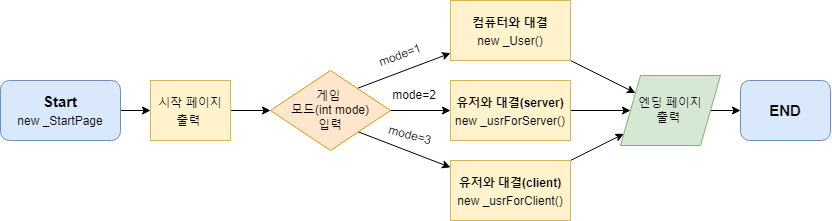

The diagram above was exported from draw.io. Its source (the exported page's mxGraphModel, read from the mxfile embedded in the PNG):
<mxGraphModel dx="1029" dy="766" grid="1" gridSize="10" guides="1" tooltips="1" connect="1" arrows="1" fold="1" page="1" pageScale="1" pageWidth="827" pageHeight="1169" math="0" shadow="0">
  <root>
    <mxCell id="0" />
    <mxCell id="1" parent="0" />
    <mxCell id="JI9jJcNvTkkC1bj22T_m-12" value="" style="edgeStyle=orthogonalEdgeStyle;rounded=0;orthogonalLoop=1;jettySize=auto;html=1;fontSize=15;" edge="1" parent="1">
      <mxGeometry relative="1" as="geometry">
        <mxPoint x="120" y="260" as="sourcePoint" />
        <mxPoint x="150" y="260" as="targetPoint" />
      </mxGeometry>
    </mxCell>
    <mxCell id="JI9jJcNvTkkC1bj22T_m-14" value="" style="edgeStyle=orthogonalEdgeStyle;rounded=0;orthogonalLoop=1;jettySize=auto;html=1;fontSize=15;" edge="1" parent="1">
      <mxGeometry relative="1" as="geometry">
        <mxPoint x="220" y="260" as="sourcePoint" />
        <mxPoint x="270" y="260" as="targetPoint" />
      </mxGeometry>
    </mxCell>
    <mxCell id="JI9jJcNvTkkC1bj22T_m-40" value="" style="edgeStyle=none;rounded=0;orthogonalLoop=1;jettySize=auto;html=1;fontSize=15;" edge="1" parent="1" target="JI9jJcNvTkkC1bj22T_m-34">
      <mxGeometry relative="1" as="geometry">
        <mxPoint x="357.4418604651163" y="237.67441860465112" as="sourcePoint" />
      </mxGeometry>
    </mxCell>
    <mxCell id="JI9jJcNvTkkC1bj22T_m-41" value="" style="edgeStyle=none;rounded=0;orthogonalLoop=1;jettySize=auto;html=1;fontSize=15;" edge="1" parent="1" target="JI9jJcNvTkkC1bj22T_m-30">
      <mxGeometry relative="1" as="geometry">
        <mxPoint x="344.57627118644064" y="276.271186440678" as="sourcePoint" />
      </mxGeometry>
    </mxCell>
    <mxCell id="JI9jJcNvTkkC1bj22T_m-42" value="" style="edgeStyle=none;rounded=0;orthogonalLoop=1;jettySize=auto;html=1;fontSize=15;" edge="1" parent="1" target="JI9jJcNvTkkC1bj22T_m-32">
      <mxGeometry relative="1" as="geometry">
        <mxPoint x="350" y="260" as="sourcePoint" />
      </mxGeometry>
    </mxCell>
    <mxCell id="JI9jJcNvTkkC1bj22T_m-20" value="&lt;b&gt;Start&lt;br&gt;&lt;/b&gt;&lt;span style=&quot;font-size: 12px&quot;&gt;new _StartPage&lt;/span&gt;" style="rounded=1;whiteSpace=wrap;html=1;fontSize=15;fillColor=#dae8fc;strokeColor=#6c8ebf;" vertex="1" parent="1">
      <mxGeometry y="230" width="120" height="60" as="geometry" />
    </mxCell>
    <mxCell id="JI9jJcNvTkkC1bj22T_m-29" value="&lt;span style=&quot;font-size: 12px&quot;&gt;시작 페이지 출력&amp;nbsp;&lt;/span&gt;" style="rounded=0;whiteSpace=wrap;html=1;fontSize=15;fillColor=#fff2cc;strokeColor=#d6b656;" vertex="1" parent="1">
      <mxGeometry x="150" y="230" width="80" height="60" as="geometry" />
    </mxCell>
    <mxCell id="JI9jJcNvTkkC1bj22T_m-54" value="" style="edgeStyle=none;rounded=0;orthogonalLoop=1;jettySize=auto;html=1;fontSize=12;" edge="1" parent="1" source="JI9jJcNvTkkC1bj22T_m-30" target="JI9jJcNvTkkC1bj22T_m-50">
      <mxGeometry relative="1" as="geometry" />
    </mxCell>
    <mxCell id="JI9jJcNvTkkC1bj22T_m-30" value="&lt;b&gt;&lt;span style=&quot;font-size: 12px&quot;&gt;유저와 대결(client)&lt;/span&gt;&lt;br style=&quot;font-size: 12px&quot;&gt;&lt;/b&gt;&lt;span style=&quot;font-size: 12px&quot;&gt;new _usrForClient()&lt;/span&gt;" style="rounded=0;whiteSpace=wrap;html=1;fontSize=15;fillColor=#fff2cc;strokeColor=#d6b656;" vertex="1" parent="1">
      <mxGeometry x="450" y="310" width="120" height="60" as="geometry" />
    </mxCell>
    <mxCell id="JI9jJcNvTkkC1bj22T_m-52" value="" style="edgeStyle=none;rounded=0;orthogonalLoop=1;jettySize=auto;html=1;fontSize=12;" edge="1" parent="1" source="JI9jJcNvTkkC1bj22T_m-32" target="JI9jJcNvTkkC1bj22T_m-50">
      <mxGeometry relative="1" as="geometry" />
    </mxCell>
    <mxCell id="JI9jJcNvTkkC1bj22T_m-32" value="&lt;font style=&quot;font-size: 12px&quot;&gt;&lt;b&gt;유저와 대결(server)&lt;br&gt;&lt;/b&gt;new _usrForServer()&lt;/font&gt;" style="rounded=0;whiteSpace=wrap;html=1;fontSize=15;fillColor=#fff2cc;strokeColor=#d6b656;" vertex="1" parent="1">
      <mxGeometry x="450" y="230" width="120" height="60" as="geometry" />
    </mxCell>
    <mxCell id="JI9jJcNvTkkC1bj22T_m-53" value="" style="edgeStyle=none;rounded=0;orthogonalLoop=1;jettySize=auto;html=1;fontSize=12;" edge="1" parent="1" source="JI9jJcNvTkkC1bj22T_m-34" target="JI9jJcNvTkkC1bj22T_m-50">
      <mxGeometry relative="1" as="geometry" />
    </mxCell>
    <mxCell id="JI9jJcNvTkkC1bj22T_m-34" value="&lt;font style=&quot;font-size: 12px&quot;&gt;&lt;b&gt;&lt;span&gt;컴퓨터와 대결&lt;/span&gt;&lt;br&gt;&lt;/b&gt;&lt;span&gt;new _User()&lt;/span&gt;&lt;br&gt;&lt;/font&gt;" style="rounded=0;whiteSpace=wrap;html=1;fontSize=15;fillColor=#fff2cc;strokeColor=#d6b656;" vertex="1" parent="1">
      <mxGeometry x="450" y="150" width="120" height="60" as="geometry" />
    </mxCell>
    <mxCell id="JI9jJcNvTkkC1bj22T_m-45" value="" style="edgeStyle=none;rounded=0;orthogonalLoop=1;jettySize=auto;html=1;fontSize=12;" edge="1" parent="1" target="JI9jJcNvTkkC1bj22T_m-44">
      <mxGeometry relative="1" as="geometry">
        <mxPoint x="700" y="260" as="sourcePoint" />
      </mxGeometry>
    </mxCell>
    <mxCell id="JI9jJcNvTkkC1bj22T_m-44" value="&lt;b&gt;END&lt;/b&gt;" style="rounded=1;whiteSpace=wrap;html=1;fontSize=15;fillColor=#dae8fc;strokeColor=#6c8ebf;" vertex="1" parent="1">
      <mxGeometry x="740" y="230" width="90" height="60" as="geometry" />
    </mxCell>
    <mxCell id="JI9jJcNvTkkC1bj22T_m-46" value="&lt;span&gt;게임 &lt;br&gt;모드(int mode)&lt;/span&gt;&lt;br&gt;&lt;span&gt;입력&lt;/span&gt;" style="rhombus;whiteSpace=wrap;html=1;fontSize=12;fillColor=#ffe6cc;strokeColor=#d79b00;" vertex="1" parent="1">
      <mxGeometry x="270" y="220" width="120" height="80" as="geometry" />
    </mxCell>
    <mxCell id="JI9jJcNvTkkC1bj22T_m-47" value="mode=1" style="text;html=1;strokeColor=none;fillColor=none;align=center;verticalAlign=middle;whiteSpace=wrap;rounded=0;fontSize=12;rotation=-20;" vertex="1" parent="1">
      <mxGeometry x="370" y="190" width="60" height="30" as="geometry" />
    </mxCell>
    <mxCell id="JI9jJcNvTkkC1bj22T_m-48" value="mode=3" style="text;html=1;strokeColor=none;fillColor=none;align=center;verticalAlign=middle;whiteSpace=wrap;rounded=0;fontSize=12;rotation=15;" vertex="1" parent="1">
      <mxGeometry x="380" y="270" width="60" height="30" as="geometry" />
    </mxCell>
    <mxCell id="JI9jJcNvTkkC1bj22T_m-49" value="mode=2" style="text;html=1;strokeColor=none;fillColor=none;align=center;verticalAlign=middle;whiteSpace=wrap;rounded=0;fontSize=12;rotation=0;" vertex="1" parent="1">
      <mxGeometry x="384" y="230" width="60" height="30" as="geometry" />
    </mxCell>
    <mxCell id="JI9jJcNvTkkC1bj22T_m-50" value="&lt;span&gt;엔딩 페이지&lt;br&gt;출력&amp;nbsp;&lt;/span&gt;" style="shape=parallelogram;perimeter=parallelogramPerimeter;whiteSpace=wrap;html=1;fixedSize=1;fontSize=12;fillColor=#d5e8d4;strokeColor=#82b366;" vertex="1" parent="1">
      <mxGeometry x="620" y="225" width="100" height="70" as="geometry" />
    </mxCell>
  </root>
</mxGraphModel>